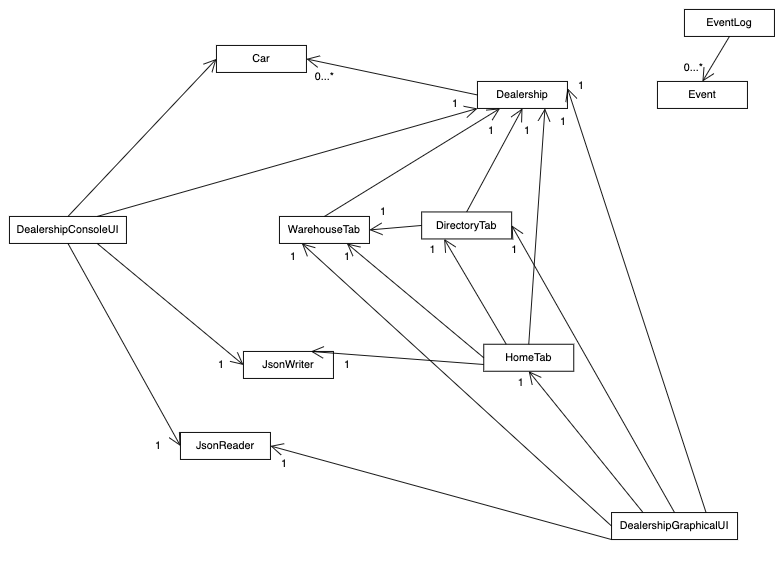

The diagram above was exported from draw.io. Its source (the exported page's mxGraphModel, read from the mxfile embedded in the PNG):
<mxGraphModel dx="1183" dy="770" grid="0" gridSize="10" guides="1" tooltips="1" connect="1" arrows="1" fold="1" page="1" pageScale="1" pageWidth="1169" pageHeight="1654" background="none" math="0" shadow="0">
  <root>
    <mxCell id="0" />
    <mxCell id="1" parent="0" />
    <mxCell id="Fch03ON3EkERuUR5gG6F-1" value="Car" style="rounded=0;whiteSpace=wrap;html=1;" parent="1" vertex="1">
      <mxGeometry x="360" y="130" width="100" height="30" as="geometry" />
    </mxCell>
    <mxCell id="Fch03ON3EkERuUR5gG6F-4" value="Dealership" style="rounded=0;whiteSpace=wrap;html=1;" parent="1" vertex="1">
      <mxGeometry x="650" y="170" width="100" height="30" as="geometry" />
    </mxCell>
    <mxCell id="Fch03ON3EkERuUR5gG6F-5" value="Event" style="rounded=0;whiteSpace=wrap;html=1;" parent="1" vertex="1">
      <mxGeometry x="850" y="170" width="100" height="30" as="geometry" />
    </mxCell>
    <mxCell id="Fch03ON3EkERuUR5gG6F-6" value="EventLog" style="rounded=0;whiteSpace=wrap;html=1;" parent="1" vertex="1">
      <mxGeometry x="880" y="90" width="100" height="30" as="geometry" />
    </mxCell>
    <mxCell id="Fch03ON3EkERuUR5gG6F-7" value="JsonReader" style="rounded=0;whiteSpace=wrap;html=1;" parent="1" vertex="1">
      <mxGeometry x="320" y="560" width="100" height="30" as="geometry" />
    </mxCell>
    <mxCell id="Fch03ON3EkERuUR5gG6F-8" value="JsonWriter" style="rounded=0;whiteSpace=wrap;html=1;" parent="1" vertex="1">
      <mxGeometry x="390" y="470" width="100" height="30" as="geometry" />
    </mxCell>
    <mxCell id="Fch03ON3EkERuUR5gG6F-9" value="DirectoryTab" style="rounded=0;whiteSpace=wrap;html=1;" parent="1" vertex="1">
      <mxGeometry x="588" y="315" width="100" height="30" as="geometry" />
    </mxCell>
    <mxCell id="Fch03ON3EkERuUR5gG6F-10" value="HomeTab" style="rounded=0;whiteSpace=wrap;html=1;" parent="1" vertex="1">
      <mxGeometry x="657" y="462" width="100" height="30" as="geometry" />
    </mxCell>
    <mxCell id="Fch03ON3EkERuUR5gG6F-11" value="WarehouseTab" style="rounded=0;whiteSpace=wrap;html=1;" parent="1" vertex="1">
      <mxGeometry x="430" y="320" width="100" height="30" as="geometry" />
    </mxCell>
    <mxCell id="Fch03ON3EkERuUR5gG6F-12" value="DealershipConsoleUI" style="rounded=0;whiteSpace=wrap;html=1;" parent="1" vertex="1">
      <mxGeometry x="130" y="320" width="130" height="30" as="geometry" />
    </mxCell>
    <mxCell id="Fch03ON3EkERuUR5gG6F-13" value="DealershipGraphicalUI" style="rounded=0;whiteSpace=wrap;html=1;" parent="1" vertex="1">
      <mxGeometry x="799" y="649" width="140" height="30" as="geometry" />
    </mxCell>
    <mxCell id="Fch03ON3EkERuUR5gG6F-15" value="" style="endArrow=open;endFill=1;endSize=12;html=1;rounded=0;entryX=0;entryY=0.5;entryDx=0;entryDy=0;exitX=0.5;exitY=0;exitDx=0;exitDy=0;" parent="1" source="Fch03ON3EkERuUR5gG6F-12" target="Fch03ON3EkERuUR5gG6F-1" edge="1">
      <mxGeometry width="160" relative="1" as="geometry">
        <mxPoint x="230" y="270" as="sourcePoint" />
        <mxPoint x="390" y="400" as="targetPoint" />
      </mxGeometry>
    </mxCell>
    <mxCell id="Fch03ON3EkERuUR5gG6F-16" value="" style="endArrow=open;endFill=1;endSize=12;html=1;rounded=0;entryX=0;entryY=1;entryDx=0;entryDy=0;exitX=0.75;exitY=0;exitDx=0;exitDy=0;" parent="1" source="Fch03ON3EkERuUR5gG6F-12" target="Fch03ON3EkERuUR5gG6F-4" edge="1">
      <mxGeometry width="160" relative="1" as="geometry">
        <mxPoint x="230" y="310" as="sourcePoint" />
        <mxPoint x="415" y="185" as="targetPoint" />
      </mxGeometry>
    </mxCell>
    <mxCell id="Fch03ON3EkERuUR5gG6F-17" value="" style="endArrow=open;endFill=1;endSize=12;html=1;rounded=0;entryX=0;entryY=0.5;entryDx=0;entryDy=0;exitX=0.5;exitY=1;exitDx=0;exitDy=0;" parent="1" source="Fch03ON3EkERuUR5gG6F-12" target="Fch03ON3EkERuUR5gG6F-7" edge="1">
      <mxGeometry width="160" relative="1" as="geometry">
        <mxPoint x="237.5" y="445" as="sourcePoint" />
        <mxPoint x="540" y="310" as="targetPoint" />
      </mxGeometry>
    </mxCell>
    <mxCell id="Fch03ON3EkERuUR5gG6F-18" value="" style="endArrow=open;endFill=1;endSize=12;html=1;rounded=0;entryX=0;entryY=0.5;entryDx=0;entryDy=0;exitX=0.75;exitY=1;exitDx=0;exitDy=0;" parent="1" source="Fch03ON3EkERuUR5gG6F-12" target="Fch03ON3EkERuUR5gG6F-8" edge="1">
      <mxGeometry width="160" relative="1" as="geometry">
        <mxPoint x="205" y="360" as="sourcePoint" />
        <mxPoint x="440" y="525" as="targetPoint" />
      </mxGeometry>
    </mxCell>
    <mxCell id="Fch03ON3EkERuUR5gG6F-20" value="" style="endArrow=open;endFill=1;endSize=12;html=1;rounded=0;exitX=0;exitY=0.5;exitDx=0;exitDy=0;entryX=1;entryY=0.5;entryDx=0;entryDy=0;" parent="1" source="Fch03ON3EkERuUR5gG6F-4" target="Fch03ON3EkERuUR5gG6F-1" edge="1">
      <mxGeometry width="160" relative="1" as="geometry">
        <mxPoint x="400" y="400" as="sourcePoint" />
        <mxPoint x="560" y="400" as="targetPoint" />
      </mxGeometry>
    </mxCell>
    <mxCell id="Fch03ON3EkERuUR5gG6F-22" value="" style="endArrow=open;endFill=1;endSize=12;html=1;rounded=0;exitX=0.5;exitY=0;exitDx=0;exitDy=0;entryX=0.5;entryY=1;entryDx=0;entryDy=0;" parent="1" source="Fch03ON3EkERuUR5gG6F-9" target="Fch03ON3EkERuUR5gG6F-4" edge="1">
      <mxGeometry width="160" relative="1" as="geometry">
        <mxPoint x="400" y="400" as="sourcePoint" />
        <mxPoint x="560" y="400" as="targetPoint" />
      </mxGeometry>
    </mxCell>
    <mxCell id="Fch03ON3EkERuUR5gG6F-23" value="" style="endArrow=open;endFill=1;endSize=12;html=1;rounded=0;exitX=0;exitY=0.5;exitDx=0;exitDy=0;entryX=1;entryY=0.5;entryDx=0;entryDy=0;" parent="1" source="Fch03ON3EkERuUR5gG6F-9" target="Fch03ON3EkERuUR5gG6F-11" edge="1">
      <mxGeometry width="160" relative="1" as="geometry">
        <mxPoint x="670" y="330" as="sourcePoint" />
        <mxPoint x="640" y="210" as="targetPoint" />
      </mxGeometry>
    </mxCell>
    <mxCell id="Fch03ON3EkERuUR5gG6F-24" value="" style="endArrow=open;endFill=1;endSize=12;html=1;rounded=0;exitX=0.5;exitY=0;exitDx=0;exitDy=0;entryX=0.25;entryY=1;entryDx=0;entryDy=0;" parent="1" source="Fch03ON3EkERuUR5gG6F-11" target="Fch03ON3EkERuUR5gG6F-4" edge="1">
      <mxGeometry width="160" relative="1" as="geometry">
        <mxPoint x="680" y="340" as="sourcePoint" />
        <mxPoint x="650" y="220" as="targetPoint" />
      </mxGeometry>
    </mxCell>
    <mxCell id="Fch03ON3EkERuUR5gG6F-25" value="" style="endArrow=open;endFill=1;endSize=12;html=1;rounded=0;exitX=0.5;exitY=0;exitDx=0;exitDy=0;entryX=0.75;entryY=1;entryDx=0;entryDy=0;" parent="1" source="Fch03ON3EkERuUR5gG6F-10" target="Fch03ON3EkERuUR5gG6F-4" edge="1">
      <mxGeometry width="160" relative="1" as="geometry">
        <mxPoint x="810" y="370" as="sourcePoint" />
        <mxPoint x="660" y="230" as="targetPoint" />
      </mxGeometry>
    </mxCell>
    <mxCell id="Fch03ON3EkERuUR5gG6F-26" value="" style="endArrow=open;endFill=1;endSize=12;html=1;rounded=0;exitX=0.25;exitY=0;exitDx=0;exitDy=0;entryX=0.25;entryY=1;entryDx=0;entryDy=0;" parent="1" source="Fch03ON3EkERuUR5gG6F-10" target="Fch03ON3EkERuUR5gG6F-9" edge="1">
      <mxGeometry width="160" relative="1" as="geometry">
        <mxPoint x="760" y="370" as="sourcePoint" />
        <mxPoint x="626" y="349" as="targetPoint" />
      </mxGeometry>
    </mxCell>
    <mxCell id="Fch03ON3EkERuUR5gG6F-27" value="" style="endArrow=open;endFill=1;endSize=12;html=1;rounded=0;exitX=0;exitY=0.5;exitDx=0;exitDy=0;entryX=0.75;entryY=1;entryDx=0;entryDy=0;" parent="1" source="Fch03ON3EkERuUR5gG6F-10" target="Fch03ON3EkERuUR5gG6F-11" edge="1">
      <mxGeometry width="160" relative="1" as="geometry">
        <mxPoint x="760" y="385" as="sourcePoint" />
        <mxPoint x="680" y="250" as="targetPoint" />
      </mxGeometry>
    </mxCell>
    <mxCell id="Fch03ON3EkERuUR5gG6F-28" value="" style="endArrow=open;endFill=1;endSize=12;html=1;rounded=0;entryX=0.75;entryY=0;entryDx=0;entryDy=0;exitX=0;exitY=0.75;exitDx=0;exitDy=0;" parent="1" source="Fch03ON3EkERuUR5gG6F-10" target="Fch03ON3EkERuUR5gG6F-8" edge="1">
      <mxGeometry width="160" relative="1" as="geometry">
        <mxPoint x="750" y="410" as="sourcePoint" />
        <mxPoint x="690" y="260" as="targetPoint" />
      </mxGeometry>
    </mxCell>
    <mxCell id="Fch03ON3EkERuUR5gG6F-30" value="" style="endArrow=open;endFill=1;endSize=12;html=1;rounded=0;exitX=0.75;exitY=0;exitDx=0;exitDy=0;entryX=1;entryY=0.25;entryDx=0;entryDy=0;" parent="1" source="Fch03ON3EkERuUR5gG6F-13" target="Fch03ON3EkERuUR5gG6F-4" edge="1">
      <mxGeometry width="160" relative="1" as="geometry">
        <mxPoint x="850" y="380" as="sourcePoint" />
        <mxPoint x="820" y="260" as="targetPoint" />
      </mxGeometry>
    </mxCell>
    <mxCell id="Fch03ON3EkERuUR5gG6F-31" value="" style="endArrow=open;endFill=1;endSize=12;html=1;rounded=0;exitX=0.25;exitY=0;exitDx=0;exitDy=0;entryX=0.5;entryY=1;entryDx=0;entryDy=0;" parent="1" source="Fch03ON3EkERuUR5gG6F-13" target="Fch03ON3EkERuUR5gG6F-10" edge="1">
      <mxGeometry width="160" relative="1" as="geometry">
        <mxPoint x="860" y="390" as="sourcePoint" />
        <mxPoint x="830" y="270" as="targetPoint" />
      </mxGeometry>
    </mxCell>
    <mxCell id="Fch03ON3EkERuUR5gG6F-32" value="" style="endArrow=open;endFill=1;endSize=12;html=1;rounded=0;exitX=0.5;exitY=0;exitDx=0;exitDy=0;entryX=1;entryY=0.5;entryDx=0;entryDy=0;" parent="1" source="Fch03ON3EkERuUR5gG6F-13" target="Fch03ON3EkERuUR5gG6F-9" edge="1">
      <mxGeometry width="160" relative="1" as="geometry">
        <mxPoint x="870" y="400" as="sourcePoint" />
        <mxPoint x="840" y="280" as="targetPoint" />
      </mxGeometry>
    </mxCell>
    <mxCell id="Fch03ON3EkERuUR5gG6F-33" value="" style="endArrow=open;endFill=1;endSize=12;html=1;rounded=0;exitX=0;exitY=0.5;exitDx=0;exitDy=0;entryX=0.25;entryY=1;entryDx=0;entryDy=0;" parent="1" source="Fch03ON3EkERuUR5gG6F-13" target="Fch03ON3EkERuUR5gG6F-11" edge="1">
      <mxGeometry width="160" relative="1" as="geometry">
        <mxPoint x="880" y="410" as="sourcePoint" />
        <mxPoint x="850" y="290" as="targetPoint" />
      </mxGeometry>
    </mxCell>
    <mxCell id="Fch03ON3EkERuUR5gG6F-34" value="" style="endArrow=open;endFill=1;endSize=12;html=1;rounded=0;exitX=0;exitY=1;exitDx=0;exitDy=0;entryX=1;entryY=0.5;entryDx=0;entryDy=0;" parent="1" source="Fch03ON3EkERuUR5gG6F-13" target="Fch03ON3EkERuUR5gG6F-7" edge="1">
      <mxGeometry width="160" relative="1" as="geometry">
        <mxPoint x="890" y="420" as="sourcePoint" />
        <mxPoint x="860" y="300" as="targetPoint" />
      </mxGeometry>
    </mxCell>
    <mxCell id="Fch03ON3EkERuUR5gG6F-35" value="" style="endArrow=open;endFill=1;endSize=12;html=1;rounded=0;exitX=0.5;exitY=1;exitDx=0;exitDy=0;entryX=0.5;entryY=0;entryDx=0;entryDy=0;" parent="1" source="Fch03ON3EkERuUR5gG6F-6" target="Fch03ON3EkERuUR5gG6F-5" edge="1">
      <mxGeometry width="160" relative="1" as="geometry">
        <mxPoint x="1190" y="240" as="sourcePoint" />
        <mxPoint x="1350" y="240" as="targetPoint" />
      </mxGeometry>
    </mxCell>
    <mxCell id="Fch03ON3EkERuUR5gG6F-36" value="1" style="text;html=1;align=center;verticalAlign=middle;resizable=0;points=[];autosize=1;strokeColor=none;fillColor=none;" parent="1" vertex="1">
      <mxGeometry x="420" y="580" width="30" height="30" as="geometry" />
    </mxCell>
    <mxCell id="Fch03ON3EkERuUR5gG6F-37" value="0...*" style="text;html=1;align=center;verticalAlign=middle;resizable=0;points=[];autosize=1;strokeColor=none;fillColor=none;" parent="1" vertex="1">
      <mxGeometry x="460" y="150" width="40" height="30" as="geometry" />
    </mxCell>
    <mxCell id="Fch03ON3EkERuUR5gG6F-38" value="0...*" style="text;html=1;align=center;verticalAlign=middle;resizable=0;points=[];autosize=1;strokeColor=none;fillColor=none;" parent="1" vertex="1">
      <mxGeometry x="870" y="140" width="40" height="30" as="geometry" />
    </mxCell>
    <mxCell id="Fch03ON3EkERuUR5gG6F-39" value="1" style="text;html=1;align=center;verticalAlign=middle;resizable=0;points=[];autosize=1;strokeColor=none;fillColor=none;" parent="1" vertex="1">
      <mxGeometry x="280" y="560" width="30" height="30" as="geometry" />
    </mxCell>
    <mxCell id="Fch03ON3EkERuUR5gG6F-40" value="1" style="text;html=1;align=center;verticalAlign=middle;resizable=0;points=[];autosize=1;strokeColor=none;fillColor=none;" parent="1" vertex="1">
      <mxGeometry x="350" y="470" width="30" height="30" as="geometry" />
    </mxCell>
    <mxCell id="Fch03ON3EkERuUR5gG6F-41" value="1" style="text;html=1;align=center;verticalAlign=middle;resizable=0;points=[];autosize=1;strokeColor=none;fillColor=none;" parent="1" vertex="1">
      <mxGeometry x="490" y="470" width="30" height="30" as="geometry" />
    </mxCell>
    <mxCell id="Fch03ON3EkERuUR5gG6F-42" value="1" style="text;html=1;align=center;verticalAlign=middle;resizable=0;points=[];autosize=1;strokeColor=none;fillColor=none;" parent="1" vertex="1">
      <mxGeometry x="430" y="350" width="30" height="30" as="geometry" />
    </mxCell>
    <mxCell id="Fch03ON3EkERuUR5gG6F-43" value="1" style="text;html=1;align=center;verticalAlign=middle;resizable=0;points=[];autosize=1;strokeColor=none;fillColor=none;" parent="1" vertex="1">
      <mxGeometry x="490" y="350" width="30" height="30" as="geometry" />
    </mxCell>
    <mxCell id="Fch03ON3EkERuUR5gG6F-45" value="1" style="text;html=1;align=center;verticalAlign=middle;resizable=0;points=[];autosize=1;strokeColor=none;fillColor=none;" parent="1" vertex="1">
      <mxGeometry x="530" y="300" width="30" height="30" as="geometry" />
    </mxCell>
    <mxCell id="Fch03ON3EkERuUR5gG6F-46" value="1" style="text;html=1;align=center;verticalAlign=middle;resizable=0;points=[];autosize=1;strokeColor=none;fillColor=none;" parent="1" vertex="1">
      <mxGeometry x="585" y="342" width="30" height="30" as="geometry" />
    </mxCell>
    <mxCell id="Fch03ON3EkERuUR5gG6F-47" value="1" style="text;html=1;align=center;verticalAlign=middle;resizable=0;points=[];autosize=1;strokeColor=none;fillColor=none;" parent="1" vertex="1">
      <mxGeometry x="676" y="342" width="30" height="30" as="geometry" />
    </mxCell>
    <mxCell id="Fch03ON3EkERuUR5gG6F-48" value="1" style="text;html=1;align=center;verticalAlign=middle;resizable=0;points=[];autosize=1;strokeColor=none;fillColor=none;" parent="1" vertex="1">
      <mxGeometry x="683" y="490" width="30" height="30" as="geometry" />
    </mxCell>
    <mxCell id="Fch03ON3EkERuUR5gG6F-49" value="1" style="text;html=1;align=center;verticalAlign=middle;resizable=0;points=[];autosize=1;strokeColor=none;fillColor=none;" parent="1" vertex="1">
      <mxGeometry x="750" y="160" width="30" height="30" as="geometry" />
    </mxCell>
    <mxCell id="Fch03ON3EkERuUR5gG6F-50" value="1" style="text;html=1;align=center;verticalAlign=middle;resizable=0;points=[];autosize=1;strokeColor=none;fillColor=none;" parent="1" vertex="1">
      <mxGeometry x="730" y="200" width="30" height="30" as="geometry" />
    </mxCell>
    <mxCell id="Fch03ON3EkERuUR5gG6F-51" value="1" style="text;html=1;align=center;verticalAlign=middle;resizable=0;points=[];autosize=1;strokeColor=none;fillColor=none;" parent="1" vertex="1">
      <mxGeometry x="690" y="210" width="30" height="30" as="geometry" />
    </mxCell>
    <mxCell id="Fch03ON3EkERuUR5gG6F-52" value="1" style="text;html=1;align=center;verticalAlign=middle;resizable=0;points=[];autosize=1;strokeColor=none;fillColor=none;" parent="1" vertex="1">
      <mxGeometry x="650" y="210" width="30" height="30" as="geometry" />
    </mxCell>
    <mxCell id="Fch03ON3EkERuUR5gG6F-53" value="1" style="text;html=1;align=center;verticalAlign=middle;resizable=0;points=[];autosize=1;strokeColor=none;fillColor=none;" parent="1" vertex="1">
      <mxGeometry x="610" y="180" width="30" height="30" as="geometry" />
    </mxCell>
  </root>
</mxGraphModel>